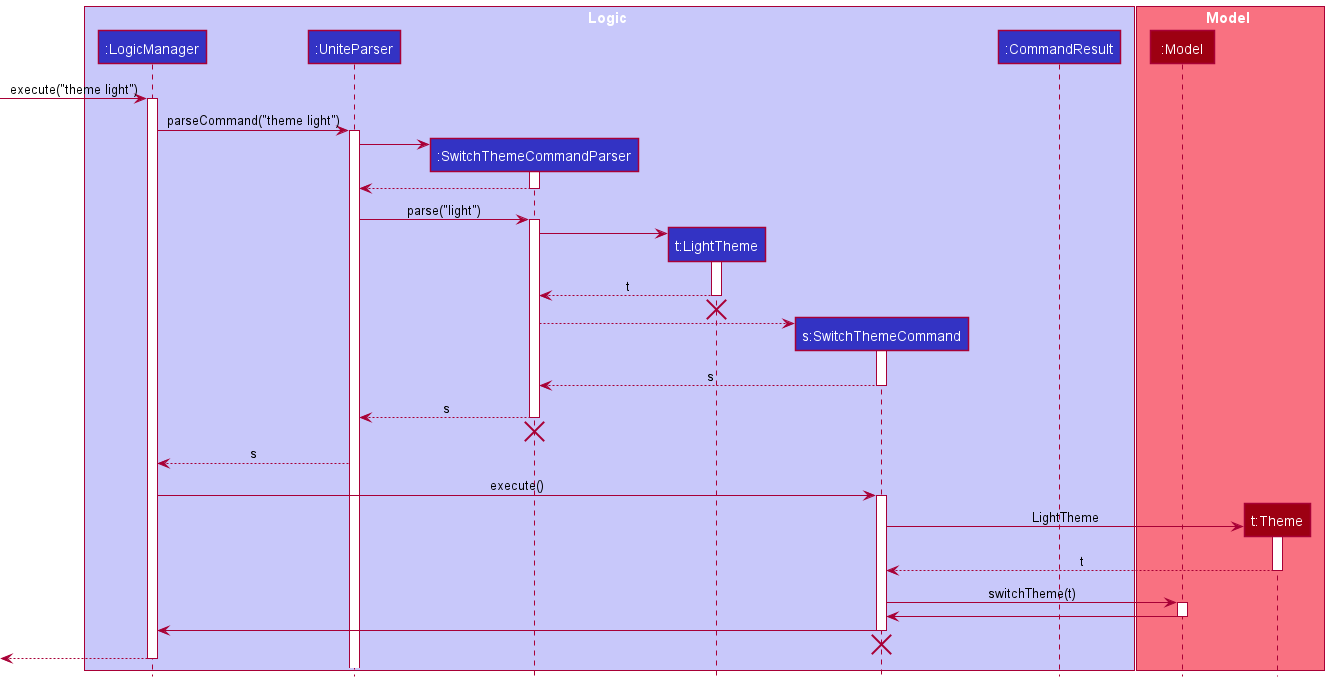

The diagram above was rendered by PlantUML. Its source (embedded in the PNG):
@startuml
!include style.puml

box Logic LOGIC_COLOR_T1
participant ":LogicManager" as LogicManager LOGIC_COLOR
participant ":UniteParser" as UniteParser LOGIC_COLOR
participant ":SwitchThemeCommandParser" as SwitchThemeCommandParser LOGIC_COLOR
participant "t:LightTheme" as LightTheme LOGIC_COLOR
participant "s:SwitchThemeCommand" as SwitchThemeCommand LOGIC_COLOR
participant ":CommandResult" as CommandResult LOGIC_COLOR
end box

box Model MODEL_COLOR_T1
participant ":Model" as Model MODEL_COLOR
participant "t:Theme" as Theme MODEL_COLOR
end box

[-> LogicManager : execute("theme light")
activate LogicManager

LogicManager -> UniteParser : parseCommand("theme light")
activate UniteParser

create SwitchThemeCommandParser
UniteParser -> SwitchThemeCommandParser
activate SwitchThemeCommandParser

SwitchThemeCommandParser --> UniteParser
deactivate SwitchThemeCommandParser

UniteParser -> SwitchThemeCommandParser : parse("light")
activate SwitchThemeCommandParser

create LightTheme
SwitchThemeCommandParser -> LightTheme
activate LightTheme

LightTheme --> SwitchThemeCommandParser : t
deactivate LightTheme
LightTheme -[hidden]-> SwitchThemeCommandParser
destroy LightTheme

create SwitchThemeCommand
SwitchThemeCommandParser --> SwitchThemeCommand
activate SwitchThemeCommand

SwitchThemeCommand --> SwitchThemeCommandParser: s
deactivate SwitchThemeCommand

SwitchThemeCommandParser --> UniteParser: s
deactivate SwitchThemeCommandParser
SwitchThemeCommandParser -[hidden]-> UniteParser
destroy SwitchThemeCommandParser

UniteParser --> LogicManager: s

LogicManager -> SwitchThemeCommand : execute()
activate SwitchThemeCommand

create Theme
SwitchThemeCommand -> Theme: LightTheme
activate Theme

Theme --> SwitchThemeCommand: t
deactivate Theme

SwitchThemeCommand -> Model : switchTheme(t)
activate Model

Model -> SwitchThemeCommand
deactivate Model

SwitchThemeCommand -> LogicManager
deactivate SwitchThemeCommand
SwitchThemeCommandParser -[hidden]-> UniteParser
destroy SwitchThemeCommand

[<--LogicManager
deactivate LogicManager

@enduml